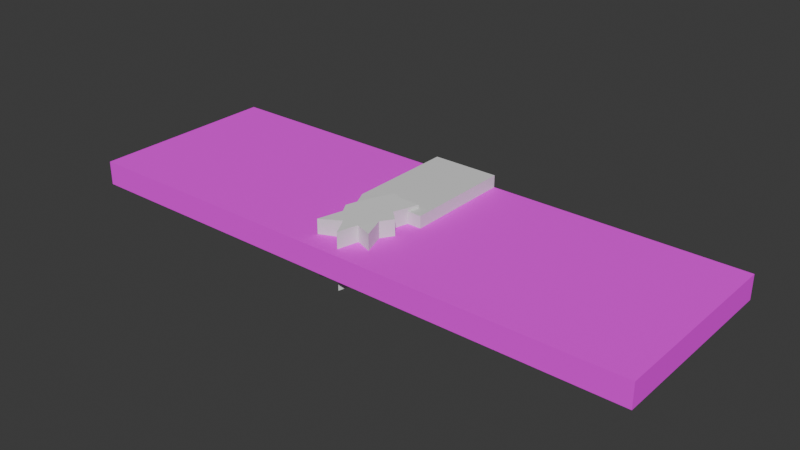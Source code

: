 # Source: base_wall_w_hole_door.blend  (saved by Blender 4.2.66; exported with 4.5.12 LTS)
import bpy
from mathutils import Matrix  # noqa: F401  (used for matrix-valued properties, if any)

bpy.ops.wm.read_factory_settings(use_empty=True)
scene = bpy.context.scene
scene.name = 'Scene'

# ---- collections
col_collection = bpy.data.collections.new('Collection'); scene.collection.children.link(col_collection)

# ---- images (referenced by path relative to the original .blend; pixels are not part of the script)
import os
ASSET_DIR = os.environ.get("B2B_ASSET_DIR", "")  # directory of the original .blend (textures are referenced by path, not embedded)
HERE = os.path.dirname(os.path.abspath(__file__))  # packed textures are extracted next to this script under _unpacked/

def load_image(name, relpath, width, height, colorspace="sRGB"):
    """Load a texture the original file referenced (path relative to the .blend, or extracted next to this script)."""
    p = next((c for c in (os.path.join(HERE, relpath), os.path.join(ASSET_DIR, relpath)) if relpath and os.path.exists(c)), "")
    if p:
        img = bpy.data.images.load(p, check_existing=True)
        img.name = name
    else:  # same state as the original file: an image datablock whose file is absent (Cycles renders it pink)
        img = bpy.data.images.new(name, width, height)
        img.source = "FILE"
        img.filepath = "//" + (relpath or name)
    img.colorspace_settings.name = colorspace
    return img
img_plant_wall_texture_jpg = load_image('plant_wall-texture.jpg', 'plant_wall-texture.jpg', 1024, 1024, 'sRGB')

# ---- materials (node trees are filled in below, after node groups)
mat_material_001 = bpy.data.materials.new('Material.001')
mat_material_001.alpha_threshold = 0.0
mat_material_001.use_transparent_shadow = False
mat_material_001.roughness = 0.5
mat_material_001.line_color = (0.0, 0.0, 0.0, 1.0)
mat_material_003 = bpy.data.materials.new('Material.003')
mat_material_003.alpha_threshold = 0.0
mat_material_003.use_transparent_shadow = False
mat_material_003.roughness = 0.5
mat_material_003.line_color = (0.0, 0.0, 0.0, 1.0)

# ---- material node trees
mat_material_001.use_nodes = True; mat_material_001.node_tree.nodes.clear()
_N = mat_material_001.node_tree.nodes; _L = mat_material_001.node_tree.links
n0 = _N.new('ShaderNodeOutputMaterial'); n0.name = 'Material Output'; n0.location = (300, 300)
n1 = _N.new('ShaderNodeBsdfPrincipled'); n1.name = 'Principled BSDF'; n1.location = (10, 300)
n1.inputs[2].default_value = 1.0
n1.inputs[3].default_value = 1.45
n2 = _N.new('ShaderNodeTexImage'); n2.name = 'Image Texture'; n2.location = (-280, 280)
n2.image = img_plant_wall_texture_jpg
_L.new(n1.outputs[0], n0.inputs[0])
_L.new(n2.outputs[0], n1.inputs[0])
n0.is_active_output = True
mat_material_003.use_nodes = True; mat_material_003.node_tree.nodes.clear()
_N = mat_material_003.node_tree.nodes; _L = mat_material_003.node_tree.links
n0 = _N.new('ShaderNodeOutputMaterial'); n0.name = 'Material Output'; n0.location = (300, 300)
n1 = _N.new('ShaderNodeBsdfPrincipled'); n1.name = 'Principled BSDF'; n1.location = (10, 300)
n1.inputs[3].default_value = 1.45
_L.new(n1.outputs[0], n0.inputs[0])
n0.is_active_output = True

# ---- world
world_world = bpy.data.worlds.new('World'); scene.world = world_world
world_world.use_nodes = True; world_world.node_tree.nodes.clear()
_N = world_world.node_tree.nodes; _L = world_world.node_tree.links
n0 = _N.new('ShaderNodeOutputWorld'); n0.name = 'World Output'; n0.location = (300, 300)
n1 = _N.new('ShaderNodeBackground'); n1.name = 'Background'; n1.location = (10, 300)
n1.inputs[0].default_value = (0.05088, 0.05088, 0.05088, 1.0)
_L.new(n1.outputs[0], n0.inputs[0])
n0.is_active_output = True
world_world.color = (0.05088, 0.05088, 0.05088)
world_world.sun_shadow_jitter_overblur = 0.0

# ---- meshes
me_cube_001 = bpy.data.meshes.new('Cube.001')
me_cube_001.from_pydata([(1.0, 1.0, 1.0), (1.0, 1.0, -1.0), (1.0, -1.0, 1.0), (1.0, -1.0, -1.0), (-1.0, 1.0, 1.0), (-1.0, 1.0, -1.0), (-1.0, -1.0, 1.0), (-1.0, -1.0, -1.0)], [], [(0, 4, 6, 2), (3, 2, 6, 7), (7, 6, 4, 5), (5, 1, 3, 7), (1, 0, 2, 3), (5, 4, 0, 1)])
_uv = me_cube_001.uv_layers.new(name='UVMap')
_uv.uv.foreach_set('vector', [0.0007019, 0.0004063, 1.001, 0.0004063, 1.001, 0.9975, 0.0007019, 0.9975, -0.9991, 0.9975, 0.0007019, 0.9975, 0.0007019, 1.995, -0.9991, 1.995, -0.9991, -1.994, 0.0007019, -1.994, 0.0007019, -0.9967, -0.9991, -0.9967, -1.999, 0.0004063, -0.9991, 0.0004063, -0.9991, 0.9975, -1.999, 0.9975, -0.9991, 0.0004063, 0.0007019, 0.0004063, 0.0007019, 0.9975, -0.9991, 0.9975, -0.9991, -0.9967, 0.0007019, -0.9967, 0.0007019, 0.0004063, -0.9991, 0.0004063])
me_cube_001.materials.append(mat_material_001)
me_cube_001.use_mirror_vertex_groups = False
me_cube_001.update()
me_cube_003 = bpy.data.meshes.new('Cube.003')
me_cube_003.from_pydata([(1.0, 1.0, 1.0), (1.0, 1.0, -1.0), (1.0, -1.0, 1.0), (1.0, -1.0, -1.0), (-1.0, 1.0, 1.0), (-1.0, 1.0, -1.0), (-1.0, -1.0, 1.0), (-1.0, -1.0, -1.0)], [], [(0, 4, 6, 2), (3, 2, 6, 7), (7, 6, 4, 5), (5, 1, 3, 7), (1, 0, 2, 3), (5, 4, 0, 1)])
_uv = me_cube_003.uv_layers.new(name='UVMap')
_uv.uv.foreach_set('vector', [0.625, 0.5, 0.875, 0.5, 0.875, 0.75, 0.625, 0.75, 0.375, 0.75, 0.625, 0.75, 0.625, 1.0, 0.375, 1.0, 0.375, 0.0, 0.625, 0.0, 0.625, 0.25, 0.375, 0.25, 0.125, 0.5, 0.375, 0.5, 0.375, 0.75, 0.125, 0.75, 0.375, 0.5, 0.625, 0.5, 0.625, 0.75, 0.375, 0.75, 0.375, 0.25, 0.625, 0.25, 0.625, 0.5, 0.375, 0.5])
me_cube_003.materials.append(mat_material_003)
me_cube_003.use_mirror_vertex_groups = False
me_cube_003.update()
me_cylinder = bpy.data.meshes.new('Cylinder')
me_cylinder.from_pydata([(0.0, 1.522, -1.0), (0.0, 1.522, 1.0), (0.4521, 1.324, -1.0), (0.4521, 1.324, 1.0), (1.443, 1.28, -1.032), (1.443, 1.28, 0.9677), (0.9239, 0.3827, -1.0), (0.9239, 0.3827, 1.0), (1.377, 0.0, -1.0), (1.377, 0.0, 1.0), (0.9239, -0.3827, -1.0), (0.9239, -0.3827, 1.0), (1.17, -1.211, -1.011), (1.17, -1.211, 0.9892), (0.3827, -0.9239, -1.0), (0.3827, -0.9239, 1.0), (0.0, -1.633, -1.0), (0.0, -1.633, 1.0), (-0.3827, -0.9239, -1.0), (-0.3827, -0.9239, 1.0), (-1.491, -1.16, -1.052), (-1.491, -1.16, 0.9482), (-0.9239, -0.3827, -1.0), (-0.9239, -0.3827, 1.0), (-1.161, 0.0, -1.0), (-1.161, 0.0, 1.0), (-0.9239, 0.3827, -1.0), (-0.9239, 0.3827, 1.0), (-1.199, 0.9251, -1.031), (-1.199, 0.9251, 0.969), (-0.3424, 1.156, -1.0), (-0.3424, 1.156, 1.0)], [], [(0, 1, 3, 2), (2, 3, 5, 4), (4, 5, 7, 6), (6, 7, 9, 8), (8, 9, 11, 10), (10, 11, 13, 12), (12, 13, 15, 14), (14, 15, 17, 16), (16, 17, 19, 18), (18, 19, 21, 20), (20, 21, 23, 22), (22, 23, 25, 24), (24, 25, 27, 26), (26, 27, 29, 28), (3, 1, 31, 29, 27, 25, 23, 21, 19, 17, 15, 13, 11, 9, 7, 5), (28, 29, 31, 30), (30, 31, 1, 0), (0, 2, 4, 6, 8, 10, 12, 14, 16, 18, 20, 22, 24, 26, 28, 30)])
_uv = me_cylinder.uv_layers.new(name='UVMap')
_uv.uv.foreach_set('vector', [1.0, 0.5, 1.0, 1.0, 0.9375, 1.0, 0.9375, 0.5, 0.9375, 0.5, 0.9375, 1.0, 0.875, 1.0, 0.875, 0.5, 0.875, 0.5, 0.875, 1.0, 0.8125, 1.0, 0.8125, 0.5, 0.8125, 0.5, 0.8125, 1.0, 0.75, 1.0, 0.75, 0.5, 0.75, 0.5, 0.75, 1.0, 0.6875, 1.0, 0.6875, 0.5, 0.6875, 0.5, 0.6875, 1.0, 0.625, 1.0, 0.625, 0.5, 0.625, 0.5, 0.625, 1.0, 0.5625, 1.0, 0.5625, 0.5, 0.5625, 0.5, 0.5625, 1.0, 0.5, 1.0, 0.5, 0.5, 0.5, 0.5, 0.5, 1.0, 0.4375, 1.0, 0.4375, 0.5, 0.4375, 0.5, 0.4375, 1.0, 0.375, 1.0, 0.375, 0.5, 0.375, 0.5, 0.375, 1.0, 0.3125, 1.0, 0.3125, 0.5, 0.3125, 0.5, 0.3125, 1.0, 0.25, 1.0, 0.25, 0.5, 0.25, 0.5, 0.25, 1.0, 0.1875, 1.0, 0.1875, 0.5, 0.1875, 0.5, 0.1875, 1.0, 0.125, 1.0, 0.125, 0.5, 0.3418, 0.4717, 0.25, 0.49, 0.1582, 0.4717, 0.08029, 0.4197, 0.02827, 0.3418, 0.01, 0.25, 0.02827, 0.1582, 0.08029, 0.08029, 0.1582, 0.02827, 0.25, 0.01, 0.3418, 0.02827, 0.4197, 0.08029, 0.4717, 0.1582, 0.49, 0.25, 0.4717, 0.3418, 0.4197, 0.4197, 0.125, 0.5, 0.125, 1.0, 0.0625, 1.0, 0.0625, 0.5, 0.0625, 0.5, 0.0625, 1.0, 0.0, 1.0, 0.0, 0.5, 0.75, 0.49, 0.8418, 0.4717, 0.9197, 0.4197, 0.9717, 0.3418, 0.99, 0.25, 0.9717, 0.1582, 0.9197, 0.08029, 0.8418, 0.02827, 0.75, 0.01, 0.6582, 0.02827, 0.5803, 0.08029, 0.5283, 0.1582, 0.51, 0.25, 0.5283, 0.3418, 0.5803, 0.4197, 0.6582, 0.4717])
me_cylinder.update()

# ---- objects
ob_wall = bpy.data.objects.new('Wall', me_cube_001)
ob_cutout = bpy.data.objects.new('Cutout', me_cube_003)
ob_cylinder = bpy.data.objects.new('Cylinder', me_cylinder)

# ---- transforms, parenting, visibility, modifiers, constraints
ob_wall.location = (0.0, 0.0, 0.0)
ob_wall.scale = (6.0, 2.0, 0.25)
ob_wall.lock_rotations_4d = False
ob_wall.empty_display_type = 'ARROWS'
ob_wall.lineart.crease_threshold = 0.0
_m = ob_wall.modifiers.new('Boolean', 'BOOLEAN')
_m.object = ob_cutout
_m = ob_wall.modifiers.new('Boolean.001', 'BOOLEAN')
_m.object = ob_cylinder
ob_cutout.location = (0.0, 0.865, 0.0)
ob_cutout.scale = (0.7, 1.135, 0.5)
ob_cutout.lock_rotations_4d = False
ob_cutout.empty_display_type = 'ARROWS'
ob_cutout.lineart.crease_threshold = 0.0
ob_cylinder.location = (-0.03304, -0.8522, 0.0)
ob_cylinder.rotation_euler = (0.0, -0.0, 0.1237)
ob_cylinder.scale = (0.4181, 0.5835, 0.5835)

# ---- collection membership
col_collection.objects.link(ob_wall)
col_collection.objects.link(ob_cutout)
col_collection.objects.link(ob_cylinder)

# ---- scene / render settings (as saved in the file)
scene.frame_start = 1; scene.frame_end = 250; scene.frame_set(1)
scene.render.engine = 'BLENDER_EEVEE_NEXT'
bpy.context.view_layer.update()

# ---- added for rendering (the .blend has no active camera and no usable light): camera, sun
cam_auto = bpy.data.cameras.new('AutoCamera')
cam_auto.lens = 50.0
cam_auto.sensor_width = 36.0
cam_auto.clip_end = 1000.0
ob_auto_camera = bpy.data.objects.new('AutoCamera', cam_auto)
scene.collection.objects.link(ob_auto_camera)
ob_auto_camera.location = (11.7556, -14.1067, 9.38935)
ob_auto_camera.rotation_euler = (1.09748, -7.21219e-08, 0.694738)
scene.camera = ob_auto_camera
light_auto_sun = bpy.data.lights.new('AutoSun', 'SUN')
light_auto_sun.energy = 3.0
light_auto_sun.angle = 0.0523599
ob_auto_sun = bpy.data.objects.new('AutoSun', light_auto_sun)
scene.collection.objects.link(ob_auto_sun)
ob_auto_sun.rotation_euler = (0.872665, 0.174533, 0.523599)
bpy.context.view_layer.update()
